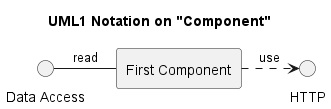

The diagram above was rendered by PlantUML. Its source (embedded in the PNG):
@startuml
title UML1 Notation on "Component"

skinparam componentStyle rectangle

interface "Data Access" as DA
interface HTTP
component "First Component" as FC

DA - FC: read
FC .> HTTP: use

@enduml